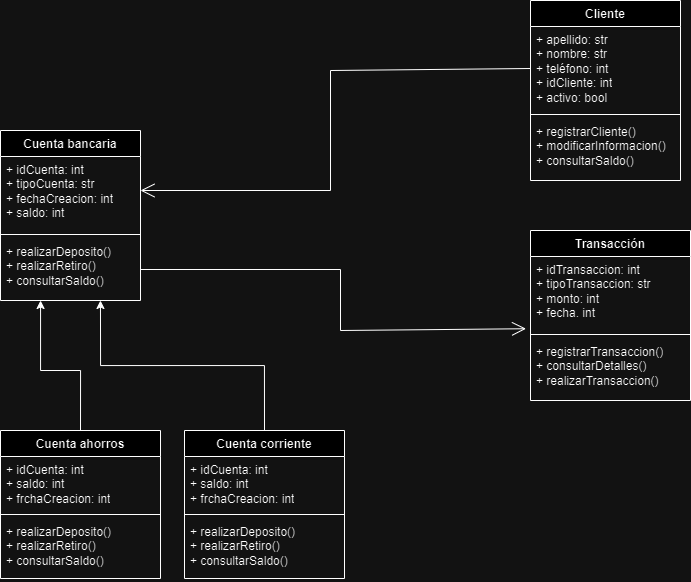

The diagram above was exported from draw.io. Its source (the exported page's mxGraphModel, read from the mxfile embedded in the PNG):
<mxGraphModel dx="1235" dy="614" grid="1" gridSize="10" guides="1" tooltips="1" connect="1" arrows="1" fold="1" page="1" pageScale="1" pageWidth="827" pageHeight="1169" math="0" shadow="0">
  <root>
    <mxCell id="WIyWlLk6GJQsqaUBKTNV-0" />
    <mxCell id="WIyWlLk6GJQsqaUBKTNV-1" parent="WIyWlLk6GJQsqaUBKTNV-0" />
    <mxCell id="cJAWLyDWCd2oS9MEHvNa-4" value="Cliente" style="swimlane;fontStyle=1;align=center;verticalAlign=top;childLayout=stackLayout;horizontal=1;startSize=26;horizontalStack=0;resizeParent=1;resizeParentMax=0;resizeLast=0;collapsible=1;marginBottom=0;whiteSpace=wrap;html=1;" vertex="1" parent="WIyWlLk6GJQsqaUBKTNV-1">
      <mxGeometry x="600" y="30" width="150" height="180" as="geometry" />
    </mxCell>
    <mxCell id="cJAWLyDWCd2oS9MEHvNa-5" value="+ apellido: str&lt;br&gt;+ nombre: str&lt;br&gt;+ teléfono: int&lt;br&gt;+ idCliente: int&lt;br&gt;+ activo: bool&amp;nbsp;" style="text;strokeColor=none;fillColor=none;align=left;verticalAlign=top;spacingLeft=4;spacingRight=4;overflow=hidden;rotatable=0;points=[[0,0.5],[1,0.5]];portConstraint=eastwest;whiteSpace=wrap;html=1;" vertex="1" parent="cJAWLyDWCd2oS9MEHvNa-4">
      <mxGeometry y="26" width="150" height="84" as="geometry" />
    </mxCell>
    <mxCell id="cJAWLyDWCd2oS9MEHvNa-6" value="" style="line;strokeWidth=1;fillColor=none;align=left;verticalAlign=middle;spacingTop=-1;spacingLeft=3;spacingRight=3;rotatable=0;labelPosition=right;points=[];portConstraint=eastwest;strokeColor=inherit;" vertex="1" parent="cJAWLyDWCd2oS9MEHvNa-4">
      <mxGeometry y="110" width="150" height="8" as="geometry" />
    </mxCell>
    <mxCell id="cJAWLyDWCd2oS9MEHvNa-7" value="+ registrarCliente()&lt;br&gt;+ modificarInformacion()&lt;br&gt;+ consultarSaldo()&lt;div&gt;&lt;br/&gt;&lt;/div&gt;" style="text;strokeColor=none;fillColor=none;align=left;verticalAlign=top;spacingLeft=4;spacingRight=4;overflow=hidden;rotatable=0;points=[[0,0.5],[1,0.5]];portConstraint=eastwest;whiteSpace=wrap;html=1;" vertex="1" parent="cJAWLyDWCd2oS9MEHvNa-4">
      <mxGeometry y="118" width="150" height="62" as="geometry" />
    </mxCell>
    <mxCell id="cJAWLyDWCd2oS9MEHvNa-8" value="Transacción" style="swimlane;fontStyle=1;align=center;verticalAlign=top;childLayout=stackLayout;horizontal=1;startSize=26;horizontalStack=0;resizeParent=1;resizeParentMax=0;resizeLast=0;collapsible=1;marginBottom=0;whiteSpace=wrap;html=1;" vertex="1" parent="WIyWlLk6GJQsqaUBKTNV-1">
      <mxGeometry x="600" y="260" width="160" height="170" as="geometry" />
    </mxCell>
    <mxCell id="cJAWLyDWCd2oS9MEHvNa-9" value="+ idTransaccion: int&lt;br&gt;+ tipoTransaccion: str&lt;br&gt;+ monto: int&lt;br&gt;+ fecha. int" style="text;strokeColor=none;fillColor=none;align=left;verticalAlign=top;spacingLeft=4;spacingRight=4;overflow=hidden;rotatable=0;points=[[0,0.5],[1,0.5]];portConstraint=eastwest;whiteSpace=wrap;html=1;" vertex="1" parent="cJAWLyDWCd2oS9MEHvNa-8">
      <mxGeometry y="26" width="160" height="74" as="geometry" />
    </mxCell>
    <mxCell id="cJAWLyDWCd2oS9MEHvNa-10" value="" style="line;strokeWidth=1;fillColor=none;align=left;verticalAlign=middle;spacingTop=-1;spacingLeft=3;spacingRight=3;rotatable=0;labelPosition=right;points=[];portConstraint=eastwest;strokeColor=inherit;" vertex="1" parent="cJAWLyDWCd2oS9MEHvNa-8">
      <mxGeometry y="100" width="160" height="8" as="geometry" />
    </mxCell>
    <mxCell id="cJAWLyDWCd2oS9MEHvNa-11" value="+ registrarTransaccion()&lt;br&gt;+ consultarDetalles()&lt;br&gt;+ realizarTransaccion()" style="text;strokeColor=none;fillColor=none;align=left;verticalAlign=top;spacingLeft=4;spacingRight=4;overflow=hidden;rotatable=0;points=[[0,0.5],[1,0.5]];portConstraint=eastwest;whiteSpace=wrap;html=1;" vertex="1" parent="cJAWLyDWCd2oS9MEHvNa-8">
      <mxGeometry y="108" width="160" height="62" as="geometry" />
    </mxCell>
    <mxCell id="cJAWLyDWCd2oS9MEHvNa-12" value="Cuenta bancaria" style="swimlane;fontStyle=1;align=center;verticalAlign=top;childLayout=stackLayout;horizontal=1;startSize=26;horizontalStack=0;resizeParent=1;resizeParentMax=0;resizeLast=0;collapsible=1;marginBottom=0;whiteSpace=wrap;html=1;" vertex="1" parent="WIyWlLk6GJQsqaUBKTNV-1">
      <mxGeometry x="70" y="160" width="140" height="170" as="geometry" />
    </mxCell>
    <mxCell id="cJAWLyDWCd2oS9MEHvNa-13" value="+ idCuenta: int&lt;br&gt;+ tipoCuenta: str&lt;br&gt;+ fechaCreacion: int&lt;br&gt;+ saldo: int&amp;nbsp;" style="text;strokeColor=none;fillColor=none;align=left;verticalAlign=top;spacingLeft=4;spacingRight=4;overflow=hidden;rotatable=0;points=[[0,0.5],[1,0.5]];portConstraint=eastwest;whiteSpace=wrap;html=1;" vertex="1" parent="cJAWLyDWCd2oS9MEHvNa-12">
      <mxGeometry y="26" width="140" height="74" as="geometry" />
    </mxCell>
    <mxCell id="cJAWLyDWCd2oS9MEHvNa-14" value="" style="line;strokeWidth=1;fillColor=none;align=left;verticalAlign=middle;spacingTop=-1;spacingLeft=3;spacingRight=3;rotatable=0;labelPosition=right;points=[];portConstraint=eastwest;strokeColor=inherit;" vertex="1" parent="cJAWLyDWCd2oS9MEHvNa-12">
      <mxGeometry y="100" width="140" height="8" as="geometry" />
    </mxCell>
    <mxCell id="cJAWLyDWCd2oS9MEHvNa-15" value="+ realizarDeposito()&lt;br&gt;+ realizarRetiro()&lt;br&gt;+ consultarSaldo()" style="text;strokeColor=none;fillColor=none;align=left;verticalAlign=top;spacingLeft=4;spacingRight=4;overflow=hidden;rotatable=0;points=[[0,0.5],[1,0.5]];portConstraint=eastwest;whiteSpace=wrap;html=1;" vertex="1" parent="cJAWLyDWCd2oS9MEHvNa-12">
      <mxGeometry y="108" width="140" height="62" as="geometry" />
    </mxCell>
    <mxCell id="cJAWLyDWCd2oS9MEHvNa-19" value="Cuenta ahorros" style="swimlane;fontStyle=1;align=center;verticalAlign=top;childLayout=stackLayout;horizontal=1;startSize=26;horizontalStack=0;resizeParent=1;resizeParentMax=0;resizeLast=0;collapsible=1;marginBottom=0;whiteSpace=wrap;html=1;" vertex="1" parent="WIyWlLk6GJQsqaUBKTNV-1">
      <mxGeometry x="70" y="460" width="160" height="148" as="geometry" />
    </mxCell>
    <mxCell id="cJAWLyDWCd2oS9MEHvNa-20" value="+ idCuenta: int&lt;br&gt;+ saldo: int&lt;br&gt;+ frchaCreacion: int" style="text;strokeColor=none;fillColor=none;align=left;verticalAlign=top;spacingLeft=4;spacingRight=4;overflow=hidden;rotatable=0;points=[[0,0.5],[1,0.5]];portConstraint=eastwest;whiteSpace=wrap;html=1;" vertex="1" parent="cJAWLyDWCd2oS9MEHvNa-19">
      <mxGeometry y="26" width="160" height="54" as="geometry" />
    </mxCell>
    <mxCell id="cJAWLyDWCd2oS9MEHvNa-21" value="" style="line;strokeWidth=1;fillColor=none;align=left;verticalAlign=middle;spacingTop=-1;spacingLeft=3;spacingRight=3;rotatable=0;labelPosition=right;points=[];portConstraint=eastwest;strokeColor=inherit;" vertex="1" parent="cJAWLyDWCd2oS9MEHvNa-19">
      <mxGeometry y="80" width="160" height="8" as="geometry" />
    </mxCell>
    <mxCell id="cJAWLyDWCd2oS9MEHvNa-22" value="+ realizarDeposito()&lt;br style=&quot;border-color: var(--border-color);&quot;&gt;+ realizarRetiro()&lt;br style=&quot;border-color: var(--border-color);&quot;&gt;+ consultarSaldo()" style="text;strokeColor=none;fillColor=none;align=left;verticalAlign=top;spacingLeft=4;spacingRight=4;overflow=hidden;rotatable=0;points=[[0,0.5],[1,0.5]];portConstraint=eastwest;whiteSpace=wrap;html=1;" vertex="1" parent="cJAWLyDWCd2oS9MEHvNa-19">
      <mxGeometry y="88" width="160" height="60" as="geometry" />
    </mxCell>
    <mxCell id="cJAWLyDWCd2oS9MEHvNa-23" value="Cuenta corriente" style="swimlane;fontStyle=1;align=center;verticalAlign=top;childLayout=stackLayout;horizontal=1;startSize=26;horizontalStack=0;resizeParent=1;resizeParentMax=0;resizeLast=0;collapsible=1;marginBottom=0;whiteSpace=wrap;html=1;" vertex="1" parent="WIyWlLk6GJQsqaUBKTNV-1">
      <mxGeometry x="254" y="460" width="160" height="148" as="geometry" />
    </mxCell>
    <mxCell id="cJAWLyDWCd2oS9MEHvNa-24" value="+ idCuenta: int&lt;br style=&quot;border-color: var(--border-color);&quot;&gt;+ saldo: int&lt;br style=&quot;border-color: var(--border-color);&quot;&gt;+ frchaCreacion: int" style="text;strokeColor=none;fillColor=none;align=left;verticalAlign=top;spacingLeft=4;spacingRight=4;overflow=hidden;rotatable=0;points=[[0,0.5],[1,0.5]];portConstraint=eastwest;whiteSpace=wrap;html=1;" vertex="1" parent="cJAWLyDWCd2oS9MEHvNa-23">
      <mxGeometry y="26" width="160" height="54" as="geometry" />
    </mxCell>
    <mxCell id="cJAWLyDWCd2oS9MEHvNa-25" value="" style="line;strokeWidth=1;fillColor=none;align=left;verticalAlign=middle;spacingTop=-1;spacingLeft=3;spacingRight=3;rotatable=0;labelPosition=right;points=[];portConstraint=eastwest;strokeColor=inherit;" vertex="1" parent="cJAWLyDWCd2oS9MEHvNa-23">
      <mxGeometry y="80" width="160" height="8" as="geometry" />
    </mxCell>
    <mxCell id="cJAWLyDWCd2oS9MEHvNa-26" value="+ realizarDeposito()&lt;br style=&quot;border-color: var(--border-color);&quot;&gt;+ realizarRetiro()&lt;br style=&quot;border-color: var(--border-color);&quot;&gt;+ consultarSaldo()" style="text;strokeColor=none;fillColor=none;align=left;verticalAlign=top;spacingLeft=4;spacingRight=4;overflow=hidden;rotatable=0;points=[[0,0.5],[1,0.5]];portConstraint=eastwest;whiteSpace=wrap;html=1;" vertex="1" parent="cJAWLyDWCd2oS9MEHvNa-23">
      <mxGeometry y="88" width="160" height="60" as="geometry" />
    </mxCell>
    <mxCell id="cJAWLyDWCd2oS9MEHvNa-27" style="edgeStyle=orthogonalEdgeStyle;rounded=0;orthogonalLoop=1;jettySize=auto;html=1;exitX=0.5;exitY=0;exitDx=0;exitDy=0;" edge="1" parent="WIyWlLk6GJQsqaUBKTNV-1" source="cJAWLyDWCd2oS9MEHvNa-19">
      <mxGeometry relative="1" as="geometry">
        <mxPoint x="110" y="330" as="targetPoint" />
        <Array as="points">
          <mxPoint x="150" y="400" />
          <mxPoint x="110" y="400" />
          <mxPoint x="110" y="330" />
        </Array>
      </mxGeometry>
    </mxCell>
    <mxCell id="cJAWLyDWCd2oS9MEHvNa-30" style="edgeStyle=orthogonalEdgeStyle;rounded=0;orthogonalLoop=1;jettySize=auto;html=1;exitX=0.5;exitY=0;exitDx=0;exitDy=0;entryX=0.714;entryY=1;entryDx=0;entryDy=0;entryPerimeter=0;" edge="1" parent="WIyWlLk6GJQsqaUBKTNV-1" source="cJAWLyDWCd2oS9MEHvNa-23" target="cJAWLyDWCd2oS9MEHvNa-15">
      <mxGeometry relative="1" as="geometry" />
    </mxCell>
    <mxCell id="cJAWLyDWCd2oS9MEHvNa-32" value="" style="endArrow=open;endFill=1;endSize=12;html=1;rounded=0;exitX=0;exitY=0.5;exitDx=0;exitDy=0;" edge="1" parent="WIyWlLk6GJQsqaUBKTNV-1" source="cJAWLyDWCd2oS9MEHvNa-5">
      <mxGeometry width="160" relative="1" as="geometry">
        <mxPoint x="260" y="220" as="sourcePoint" />
        <mxPoint x="210" y="220" as="targetPoint" />
        <Array as="points">
          <mxPoint x="400" y="100" />
          <mxPoint x="400" y="220" />
        </Array>
      </mxGeometry>
    </mxCell>
    <mxCell id="cJAWLyDWCd2oS9MEHvNa-33" value="" style="endArrow=open;endFill=1;endSize=12;html=1;rounded=0;exitX=1;exitY=0.5;exitDx=0;exitDy=0;entryX=-0.028;entryY=0.976;entryDx=0;entryDy=0;entryPerimeter=0;" edge="1" parent="WIyWlLk6GJQsqaUBKTNV-1" source="cJAWLyDWCd2oS9MEHvNa-15" target="cJAWLyDWCd2oS9MEHvNa-9">
      <mxGeometry width="160" relative="1" as="geometry">
        <mxPoint x="320" y="250" as="sourcePoint" />
        <mxPoint x="480" y="250" as="targetPoint" />
        <Array as="points">
          <mxPoint x="410" y="299" />
          <mxPoint x="410" y="360" />
        </Array>
      </mxGeometry>
    </mxCell>
  </root>
</mxGraphModel>